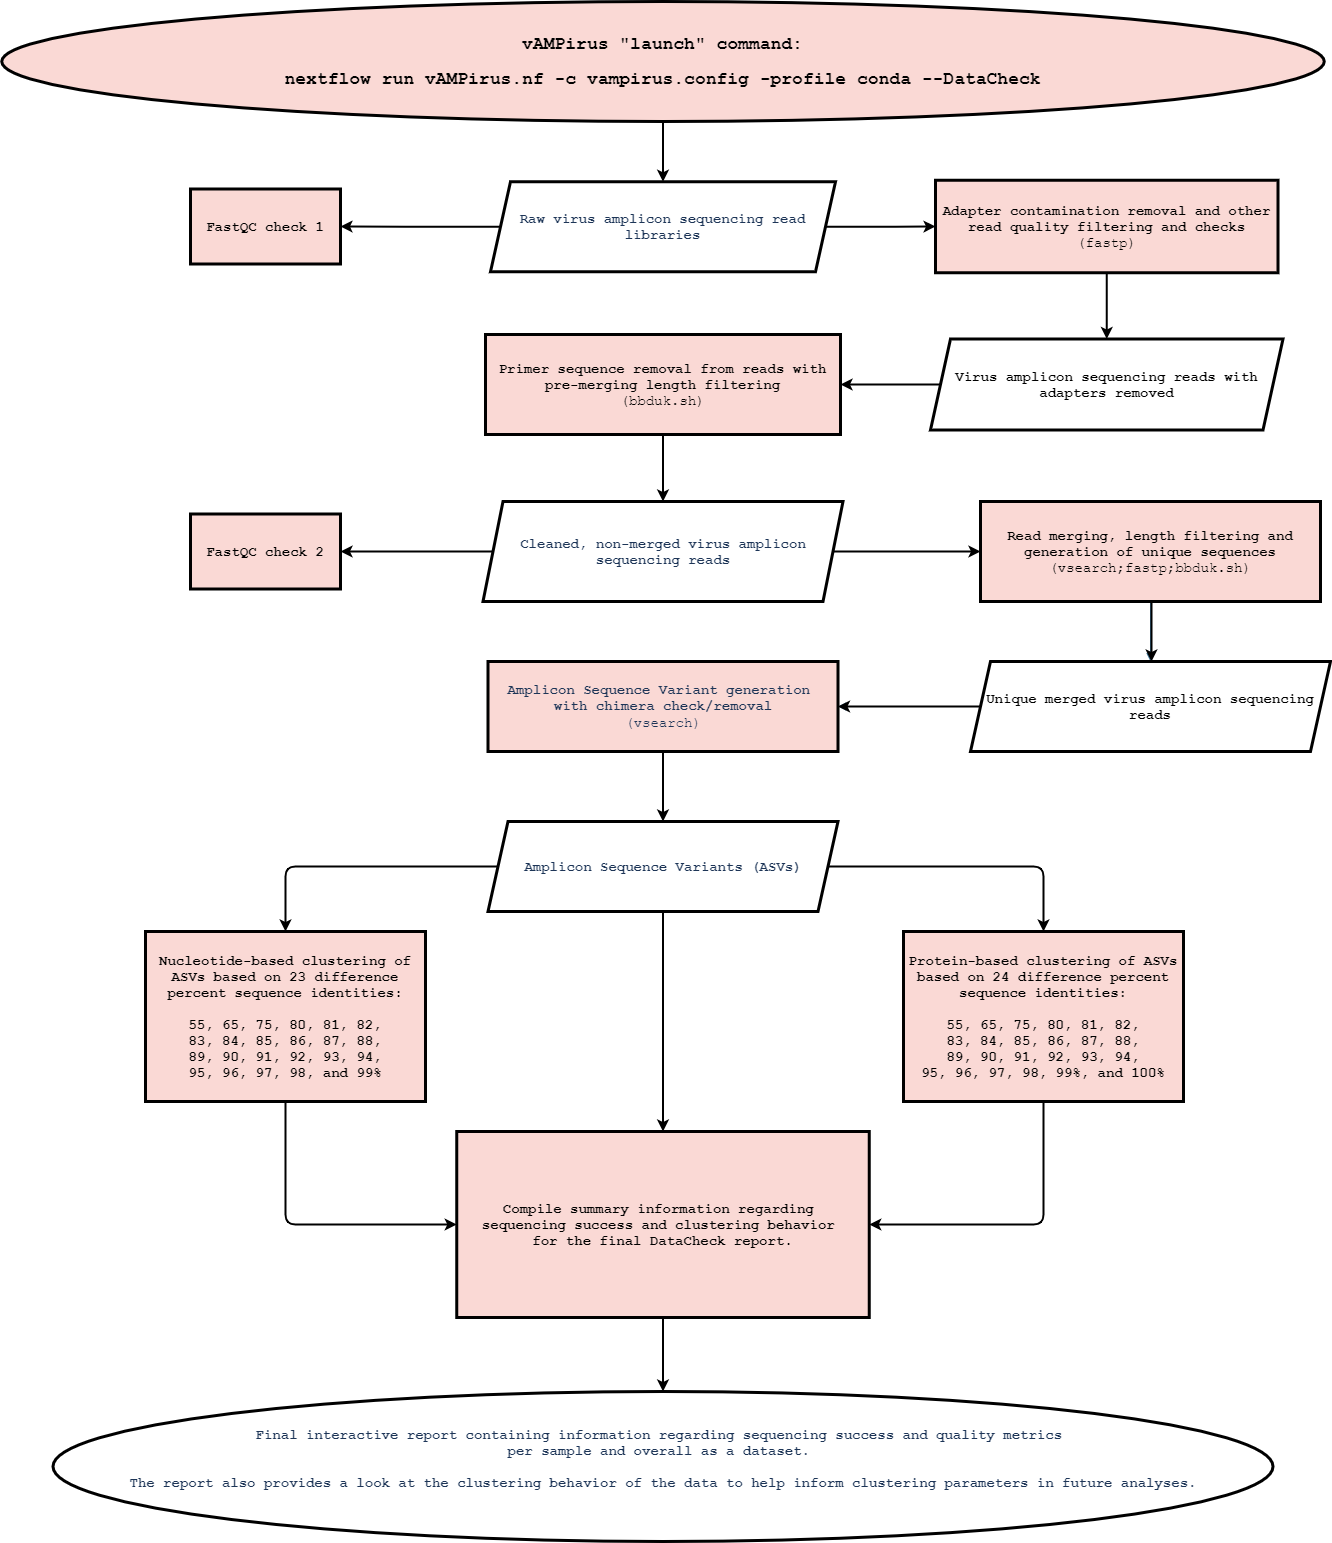

The diagram above was exported from draw.io. Its source (the exported page's mxGraphModel, read from the mxfile embedded in the PNG):
<mxGraphModel dx="1302" dy="1738" grid="1" gridSize="10" guides="1" tooltips="1" connect="1" arrows="1" fold="1" page="1" pageScale="1" pageWidth="2339" pageHeight="3300" background="none" math="0" shadow="0">
  <root>
    <mxCell id="WIyWlLk6GJQsqaUBKTNV-0" />
    <mxCell id="WIyWlLk6GJQsqaUBKTNV-1" parent="WIyWlLk6GJQsqaUBKTNV-0" />
    <mxCell id="vb4WHitHu74aQuW4dNyK-6" value="" style="edgeStyle=orthogonalEdgeStyle;curved=0;rounded=1;sketch=0;orthogonalLoop=1;jettySize=auto;html=1;fillColor=#A8DADC;fontColor=#1D3557;strokeWidth=2;" parent="WIyWlLk6GJQsqaUBKTNV-1" source="vb4WHitHu74aQuW4dNyK-4" target="vb4WHitHu74aQuW4dNyK-5" edge="1">
      <mxGeometry relative="1" as="geometry" />
    </mxCell>
    <mxCell id="vb4WHitHu74aQuW4dNyK-4" value="&lt;p style=&quot;line-height: 70%&quot;&gt;&lt;/p&gt;&lt;h1 style=&quot;font-size: 18px&quot;&gt;&lt;font face=&quot;Courier New&quot; style=&quot;font-size: 18px&quot;&gt;vAMPirus &quot;launch&quot; command:&lt;/font&gt;&lt;/h1&gt;&lt;h1 style=&quot;font-size: 18px&quot;&gt;&lt;font face=&quot;Courier New&quot; style=&quot;font-size: 18px&quot;&gt;nextflow run vAMPirus.nf -c vampirus.config -profile conda --DataCheck&lt;/font&gt;&lt;/h1&gt;&lt;p&gt;&lt;/p&gt;" style="ellipse;whiteSpace=wrap;html=1;rounded=0;fillColor=#fad9d5;strokeWidth=3;labelPosition=center;verticalLabelPosition=middle;align=center;verticalAlign=middle;spacing=2;" parent="WIyWlLk6GJQsqaUBKTNV-1" vertex="1">
      <mxGeometry x="721.25" y="60" width="1322.5" height="120" as="geometry" />
    </mxCell>
    <mxCell id="vb4WHitHu74aQuW4dNyK-8" value="" style="edgeStyle=orthogonalEdgeStyle;curved=0;rounded=1;sketch=0;orthogonalLoop=1;jettySize=auto;html=1;fillColor=#A8DADC;fontColor=#1D3557;strokeWidth=2;" parent="WIyWlLk6GJQsqaUBKTNV-1" source="vb4WHitHu74aQuW4dNyK-5" target="vb4WHitHu74aQuW4dNyK-7" edge="1">
      <mxGeometry relative="1" as="geometry" />
    </mxCell>
    <mxCell id="vb4WHitHu74aQuW4dNyK-10" value="" style="edgeStyle=orthogonalEdgeStyle;curved=0;rounded=1;sketch=0;orthogonalLoop=1;jettySize=auto;html=1;fillColor=#A8DADC;fontColor=#1D3557;strokeWidth=2;entryX=0;entryY=0.5;entryDx=0;entryDy=0;" parent="WIyWlLk6GJQsqaUBKTNV-1" source="vb4WHitHu74aQuW4dNyK-5" target="vb4WHitHu74aQuW4dNyK-9" edge="1">
      <mxGeometry relative="1" as="geometry" />
    </mxCell>
    <mxCell id="vb4WHitHu74aQuW4dNyK-5" value="&lt;font style=&quot;font-size: 14px&quot; face=&quot;Courier New&quot;&gt;&lt;b&gt;Raw virus amplicon sequencing read libraries&lt;/b&gt;&lt;/font&gt;" style="shape=parallelogram;perimeter=parallelogramPerimeter;whiteSpace=wrap;html=1;fixedSize=1;rounded=0;fontColor=#1D3557;fillColor=#FFFFFF;strokeWidth=3;" parent="WIyWlLk6GJQsqaUBKTNV-1" vertex="1">
      <mxGeometry x="1210" y="240.25" width="345" height="90" as="geometry" />
    </mxCell>
    <mxCell id="vb4WHitHu74aQuW4dNyK-7" value="&lt;font face=&quot;Courier New&quot; size=&quot;1&quot;&gt;&lt;b style=&quot;font-size: 14px&quot;&gt;FastQC check 1&lt;/b&gt;&lt;/font&gt;" style="whiteSpace=wrap;html=1;rounded=0;fillColor=#fad9d5;strokeWidth=3;" parent="WIyWlLk6GJQsqaUBKTNV-1" vertex="1">
      <mxGeometry x="910" y="247.5" width="150" height="75" as="geometry" />
    </mxCell>
    <mxCell id="vb4WHitHu74aQuW4dNyK-12" value="" style="edgeStyle=orthogonalEdgeStyle;curved=0;rounded=1;sketch=0;orthogonalLoop=1;jettySize=auto;html=1;fillColor=#A8DADC;fontColor=#1D3557;strokeWidth=2;" parent="WIyWlLk6GJQsqaUBKTNV-1" source="vb4WHitHu74aQuW4dNyK-9" target="vb4WHitHu74aQuW4dNyK-11" edge="1">
      <mxGeometry relative="1" as="geometry" />
    </mxCell>
    <mxCell id="vb4WHitHu74aQuW4dNyK-9" value="&lt;font style=&quot;font-size: 14px&quot; face=&quot;Courier New&quot;&gt;&lt;b&gt;Adapter contamination removal and other read quality filtering and checks&lt;/b&gt;&lt;br&gt;(fastp)&lt;br&gt;&lt;/font&gt;" style="whiteSpace=wrap;html=1;rounded=0;fillColor=#fad9d5;strokeWidth=3;" parent="WIyWlLk6GJQsqaUBKTNV-1" vertex="1">
      <mxGeometry x="1655" y="238.75" width="342.5" height="92.5" as="geometry" />
    </mxCell>
    <mxCell id="vb4WHitHu74aQuW4dNyK-14" value="" style="edgeStyle=orthogonalEdgeStyle;curved=0;rounded=1;sketch=0;orthogonalLoop=1;jettySize=auto;html=1;fillColor=#A8DADC;fontColor=#1D3557;strokeWidth=2;" parent="WIyWlLk6GJQsqaUBKTNV-1" source="vb4WHitHu74aQuW4dNyK-11" target="vb4WHitHu74aQuW4dNyK-13" edge="1">
      <mxGeometry relative="1" as="geometry" />
    </mxCell>
    <mxCell id="vb4WHitHu74aQuW4dNyK-11" value="&lt;font face=&quot;Courier New&quot; style=&quot;font-size: 14px&quot;&gt;&lt;b&gt;Virus amplicon sequencing reads with adapters removed&lt;/b&gt;&lt;/font&gt;" style="shape=parallelogram;perimeter=parallelogramPerimeter;whiteSpace=wrap;html=1;fixedSize=1;rounded=0;strokeWidth=3;" parent="WIyWlLk6GJQsqaUBKTNV-1" vertex="1">
      <mxGeometry x="1650" y="397.5" width="352.5" height="91" as="geometry" />
    </mxCell>
    <mxCell id="vb4WHitHu74aQuW4dNyK-18" value="" style="edgeStyle=orthogonalEdgeStyle;curved=0;rounded=1;sketch=0;orthogonalLoop=1;jettySize=auto;html=1;fillColor=#A8DADC;fontColor=#1D3557;strokeWidth=2;" parent="WIyWlLk6GJQsqaUBKTNV-1" source="vb4WHitHu74aQuW4dNyK-13" target="vb4WHitHu74aQuW4dNyK-17" edge="1">
      <mxGeometry relative="1" as="geometry" />
    </mxCell>
    <mxCell id="vb4WHitHu74aQuW4dNyK-13" value="&lt;font face=&quot;Courier New&quot; size=&quot;1&quot;&gt;&lt;span style=&quot;font-size: 14px&quot;&gt;&lt;b&gt;Primer sequence removal from reads with pre-merging length filtering&lt;/b&gt;&lt;br&gt;(bbduk.sh)&lt;br&gt;&lt;/span&gt;&lt;/font&gt;" style="whiteSpace=wrap;html=1;rounded=0;fillColor=#fad9d5;strokeWidth=3;" parent="WIyWlLk6GJQsqaUBKTNV-1" vertex="1">
      <mxGeometry x="1205" y="393" width="355" height="100" as="geometry" />
    </mxCell>
    <mxCell id="vb4WHitHu74aQuW4dNyK-20" value="" style="edgeStyle=orthogonalEdgeStyle;curved=0;rounded=1;sketch=0;orthogonalLoop=1;jettySize=auto;html=1;fillColor=#A8DADC;fontColor=#1D3557;entryX=1;entryY=0.5;entryDx=0;entryDy=0;strokeWidth=2;" parent="WIyWlLk6GJQsqaUBKTNV-1" source="vb4WHitHu74aQuW4dNyK-17" target="vb4WHitHu74aQuW4dNyK-21" edge="1">
      <mxGeometry relative="1" as="geometry">
        <mxPoint x="1100" y="924" as="targetPoint" />
      </mxGeometry>
    </mxCell>
    <mxCell id="vb4WHitHu74aQuW4dNyK-23" value="" style="edgeStyle=orthogonalEdgeStyle;curved=0;rounded=1;sketch=0;orthogonalLoop=1;jettySize=auto;html=1;fillColor=#A8DADC;fontColor=#1D3557;strokeWidth=2;" parent="WIyWlLk6GJQsqaUBKTNV-1" source="vb4WHitHu74aQuW4dNyK-17" target="vb4WHitHu74aQuW4dNyK-22" edge="1">
      <mxGeometry relative="1" as="geometry" />
    </mxCell>
    <mxCell id="vb4WHitHu74aQuW4dNyK-17" value="&lt;font face=&quot;Courier New&quot; style=&quot;font-size: 14px&quot;&gt;&lt;b&gt;Cleaned, non-merged virus amplicon sequencing reads&lt;/b&gt;&lt;/font&gt;" style="shape=parallelogram;perimeter=parallelogramPerimeter;whiteSpace=wrap;html=1;fixedSize=1;rounded=0;fontColor=#1D3557;fillColor=#FFFFFF;strokeWidth=3;" parent="WIyWlLk6GJQsqaUBKTNV-1" vertex="1">
      <mxGeometry x="1202.5" y="560" width="360" height="100" as="geometry" />
    </mxCell>
    <mxCell id="vb4WHitHu74aQuW4dNyK-21" value="&lt;font face=&quot;Courier New&quot; size=&quot;1&quot;&gt;&lt;b style=&quot;font-size: 14px&quot;&gt;FastQC check 2&lt;/b&gt;&lt;/font&gt;" style="whiteSpace=wrap;html=1;rounded=0;fillColor=#fad9d5;strokeWidth=3;" parent="WIyWlLk6GJQsqaUBKTNV-1" vertex="1">
      <mxGeometry x="910" y="572.5" width="150" height="75" as="geometry" />
    </mxCell>
    <mxCell id="vb4WHitHu74aQuW4dNyK-25" value="" style="edgeStyle=orthogonalEdgeStyle;curved=0;rounded=1;sketch=0;orthogonalLoop=1;jettySize=auto;html=1;strokeColor=#457B9D;fillColor=#A8DADC;fontColor=#1D3557;" parent="WIyWlLk6GJQsqaUBKTNV-1" source="vb4WHitHu74aQuW4dNyK-22" target="vb4WHitHu74aQuW4dNyK-24" edge="1">
      <mxGeometry relative="1" as="geometry" />
    </mxCell>
    <mxCell id="vb4WHitHu74aQuW4dNyK-22" value="&lt;font face=&quot;Courier New&quot; style=&quot;font-size: 14px&quot;&gt;&lt;b&gt;Read merging, length filtering and generation of unique sequences&lt;/b&gt;&lt;br&gt;(vsearch;fastp;bbduk.sh)&lt;br&gt;&lt;/font&gt;" style="whiteSpace=wrap;html=1;rounded=0;fillColor=#fad9d5;strokeWidth=3;" parent="WIyWlLk6GJQsqaUBKTNV-1" vertex="1">
      <mxGeometry x="1700" y="560" width="340" height="100" as="geometry" />
    </mxCell>
    <mxCell id="vb4WHitHu74aQuW4dNyK-27" value="" style="edgeStyle=orthogonalEdgeStyle;curved=0;rounded=1;sketch=0;orthogonalLoop=1;jettySize=auto;html=1;strokeColor=#457B9D;fillColor=#A8DADC;fontColor=#1D3557;" parent="WIyWlLk6GJQsqaUBKTNV-1" source="vb4WHitHu74aQuW4dNyK-24" target="vb4WHitHu74aQuW4dNyK-26" edge="1">
      <mxGeometry relative="1" as="geometry" />
    </mxCell>
    <mxCell id="CjR9aGadn0kKQ1XPAoTP-1" value="" style="edgeStyle=orthogonalEdgeStyle;rounded=0;orthogonalLoop=1;jettySize=auto;html=1;strokeWidth=2;" edge="1" parent="WIyWlLk6GJQsqaUBKTNV-1" source="vb4WHitHu74aQuW4dNyK-24" target="vb4WHitHu74aQuW4dNyK-26">
      <mxGeometry relative="1" as="geometry" />
    </mxCell>
    <mxCell id="vb4WHitHu74aQuW4dNyK-24" value="&lt;font face=&quot;Courier New&quot; style=&quot;font-size: 14px&quot;&gt;&lt;b&gt;Unique merged virus amplicon sequencing reads&lt;/b&gt;&lt;/font&gt;" style="shape=parallelogram;perimeter=parallelogramPerimeter;whiteSpace=wrap;html=1;fixedSize=1;rounded=0;strokeWidth=3;" parent="WIyWlLk6GJQsqaUBKTNV-1" vertex="1">
      <mxGeometry x="1690" y="720" width="360" height="90" as="geometry" />
    </mxCell>
    <mxCell id="vb4WHitHu74aQuW4dNyK-31" value="" style="edgeStyle=orthogonalEdgeStyle;curved=0;rounded=1;sketch=0;orthogonalLoop=1;jettySize=auto;html=1;fillColor=#A8DADC;fontColor=#1D3557;strokeWidth=2;" parent="WIyWlLk6GJQsqaUBKTNV-1" source="vb4WHitHu74aQuW4dNyK-26" target="vb4WHitHu74aQuW4dNyK-30" edge="1">
      <mxGeometry relative="1" as="geometry" />
    </mxCell>
    <mxCell id="vb4WHitHu74aQuW4dNyK-26" value="&lt;b style=&quot;color: rgb(29 , 53 , 87) ; font-family: &amp;#34;courier new&amp;#34; ; font-size: 14px&quot;&gt;Amplicon Sequence Variant generation &lt;br&gt;with chimera check/removal&lt;/b&gt;&lt;br style=&quot;color: rgb(29 , 53 , 87) ; font-family: &amp;#34;courier new&amp;#34; ; font-size: 14px&quot;&gt;&lt;span style=&quot;color: rgb(29 , 53 , 87) ; font-family: &amp;#34;courier new&amp;#34; ; font-size: 14px&quot;&gt;(vsearch)&lt;/span&gt;" style="whiteSpace=wrap;html=1;rounded=0;fillColor=#fad9d5;strokeWidth=3;" parent="WIyWlLk6GJQsqaUBKTNV-1" vertex="1">
      <mxGeometry x="1207.5" y="720" width="350" height="90" as="geometry" />
    </mxCell>
    <mxCell id="vb4WHitHu74aQuW4dNyK-30" value="&lt;b&gt;&lt;font face=&quot;Courier New&quot; style=&quot;font-size: 14px&quot;&gt;Amplicon Sequence Variants (ASVs)&lt;/font&gt;&lt;/b&gt;" style="shape=parallelogram;perimeter=parallelogramPerimeter;whiteSpace=wrap;html=1;fixedSize=1;rounded=0;fontColor=#1D3557;fillColor=#FFFFFF;strokeWidth=3;" parent="WIyWlLk6GJQsqaUBKTNV-1" vertex="1">
      <mxGeometry x="1207.5" y="880" width="350" height="90" as="geometry" />
    </mxCell>
    <mxCell id="vb4WHitHu74aQuW4dNyK-42" value="&lt;font style=&quot;color: rgb(0 , 0 , 0) ; font-family: &amp;#34;courier new&amp;#34; ; font-size: 14px&quot;&gt;&lt;b style=&quot;font-family: &amp;#34;courier new&amp;#34;&quot;&gt;Protein-based clustering of ASVs based on 24 difference percent sequence identities:&lt;/b&gt;&lt;b&gt;&lt;br&gt;&lt;/b&gt;&lt;/font&gt;&lt;b style=&quot;color: rgb(0 , 0 , 0) ; font-family: &amp;#34;courier new&amp;#34; ; font-size: 14px&quot;&gt;&lt;br&gt;&lt;/b&gt;&lt;b style=&quot;color: rgb(0 , 0 , 0) ; font-family: &amp;#34;courier new&amp;#34; ; font-size: 14px&quot;&gt;55, 65, 75, 80, 81, 82,&lt;br&gt;83, 84, 85, 86, 87, 88,&lt;br&gt;89, 90, 91, 92, 93, 94,&lt;br&gt;95, 96, 97, 98, 99%, and 100%&lt;/b&gt;" style="whiteSpace=wrap;html=1;rounded=0;fillColor=#fad9d5;strokeWidth=3;" parent="WIyWlLk6GJQsqaUBKTNV-1" vertex="1">
      <mxGeometry x="1623" y="990" width="280" height="170" as="geometry" />
    </mxCell>
    <mxCell id="vb4WHitHu74aQuW4dNyK-113" value="" style="edgeStyle=orthogonalEdgeStyle;curved=0;rounded=1;sketch=0;orthogonalLoop=1;jettySize=auto;html=1;strokeColor=#000000;strokeWidth=2;fillColor=#A8DADC;fontColor=#1D3557;" parent="WIyWlLk6GJQsqaUBKTNV-1" edge="1">
      <mxGeometry relative="1" as="geometry">
        <mxPoint x="957.5999999999999" y="1610" as="targetPoint" />
      </mxGeometry>
    </mxCell>
    <mxCell id="vb4WHitHu74aQuW4dNyK-111" value="" style="edgeStyle=orthogonalEdgeStyle;curved=0;rounded=1;sketch=0;orthogonalLoop=1;jettySize=auto;html=1;fillColor=#A8DADC;fontColor=#1D3557;strokeWidth=2;" parent="WIyWlLk6GJQsqaUBKTNV-1" edge="1">
      <mxGeometry relative="1" as="geometry">
        <mxPoint x="1871" y="660" as="sourcePoint" />
        <mxPoint x="1871" y="720" as="targetPoint" />
      </mxGeometry>
    </mxCell>
    <mxCell id="vb4WHitHu74aQuW4dNyK-114" value="" style="edgeStyle=orthogonalEdgeStyle;curved=0;rounded=1;sketch=0;orthogonalLoop=1;jettySize=auto;html=1;strokeColor=#000000;strokeWidth=2;fillColor=#A8DADC;fontColor=#1D3557;" parent="WIyWlLk6GJQsqaUBKTNV-1" edge="1">
      <mxGeometry relative="1" as="geometry">
        <mxPoint x="1170" y="1690" as="targetPoint" />
      </mxGeometry>
    </mxCell>
    <mxCell id="vb4WHitHu74aQuW4dNyK-119" value="&lt;font face=&quot;Courier New&quot; style=&quot;font-size: 14px&quot;&gt;&lt;b&gt;&lt;font style=&quot;font-size: 14px&quot;&gt;Final interactive report containing information regarding sequencing success and quality metrics&amp;nbsp;&lt;br&gt;&lt;/font&gt;&lt;span style=&quot;line-height: 115%&quot;&gt;per sample and overall as a dataset. &lt;br&gt;&lt;br&gt;The report also provides a look at the clustering behavior of the data to help inform clustering parameters in future analyses.&lt;/span&gt;&lt;/b&gt;&lt;/font&gt;&lt;font face=&quot;Courier New&quot; style=&quot;font-size: 14px&quot;&gt;&lt;b&gt;&lt;font style=&quot;font-size: 14px&quot;&gt;&lt;br&gt;&lt;/font&gt;&lt;/b&gt;&lt;span style=&quot;font-size: 14px&quot;&gt;&amp;nbsp;&lt;/span&gt;&lt;/font&gt;" style="ellipse;whiteSpace=wrap;html=1;rounded=0;sketch=0;strokeColor=#000000;strokeWidth=3;fillColor=#FFFFFF;fontColor=#1D3557;" parent="WIyWlLk6GJQsqaUBKTNV-1" vertex="1">
      <mxGeometry x="772.5" y="1450" width="1220" height="150" as="geometry" />
    </mxCell>
    <mxCell id="vb4WHitHu74aQuW4dNyK-130" value="" style="edgeStyle=orthogonalEdgeStyle;curved=0;rounded=1;sketch=0;orthogonalLoop=1;jettySize=auto;html=1;strokeColor=#000000;strokeWidth=2;fillColor=#A8DADC;fontColor=#1D3557;" parent="WIyWlLk6GJQsqaUBKTNV-1" source="vb4WHitHu74aQuW4dNyK-120" target="vb4WHitHu74aQuW4dNyK-119" edge="1">
      <mxGeometry relative="1" as="geometry" />
    </mxCell>
    <mxCell id="vb4WHitHu74aQuW4dNyK-120" value="&lt;font face=&quot;Courier New&quot; style=&quot;font-size: 14px&quot;&gt;&lt;b&gt;Compile summary information regarding &lt;br&gt;sequencing success and clustering behavior &lt;br&gt;for the final DataCheck report.&lt;/b&gt;&lt;/font&gt;" style="rounded=0;whiteSpace=wrap;html=1;sketch=0;strokeWidth=3;fillColor=#fad9d5;" parent="WIyWlLk6GJQsqaUBKTNV-1" vertex="1">
      <mxGeometry x="1176.25" y="1190" width="412.5" height="186" as="geometry" />
    </mxCell>
    <mxCell id="vb4WHitHu74aQuW4dNyK-123" value="&lt;font style=&quot;color: rgb(0 , 0 , 0) ; font-family: &amp;#34;courier new&amp;#34; ; font-size: 14px&quot;&gt;&lt;b style=&quot;font-family: &amp;#34;courier new&amp;#34;&quot;&gt;Nucleotide-based clustering of ASVs based on 23 difference percent sequence identities:&lt;/b&gt;&lt;b&gt;&lt;br&gt;&lt;/b&gt;&lt;/font&gt;&lt;b style=&quot;color: rgb(0 , 0 , 0) ; font-family: &amp;#34;courier new&amp;#34; ; font-size: 14px&quot;&gt;&lt;br&gt;&lt;/b&gt;&lt;b style=&quot;color: rgb(0 , 0 , 0) ; font-family: &amp;#34;courier new&amp;#34; ; font-size: 14px&quot;&gt;55, 65, 75, 80, 81, 82,&lt;br&gt;83, 84, 85, 86, 87, 88,&lt;br&gt;89, 90, 91, 92, 93, 94,&lt;br&gt;95, 96, 97, 98, and 99%&lt;/b&gt;" style="whiteSpace=wrap;html=1;rounded=0;fillColor=#fad9d5;strokeWidth=3;" parent="WIyWlLk6GJQsqaUBKTNV-1" vertex="1">
      <mxGeometry x="865" y="990" width="280" height="170" as="geometry" />
    </mxCell>
    <mxCell id="vb4WHitHu74aQuW4dNyK-125" value="" style="endArrow=classic;html=1;strokeColor=#000000;strokeWidth=2;fillColor=#A8DADC;fontColor=#1D3557;entryX=0.5;entryY=0;entryDx=0;entryDy=0;exitX=0.5;exitY=1;exitDx=0;exitDy=0;" parent="WIyWlLk6GJQsqaUBKTNV-1" source="vb4WHitHu74aQuW4dNyK-30" target="vb4WHitHu74aQuW4dNyK-120" edge="1">
      <mxGeometry width="50" height="50" relative="1" as="geometry">
        <mxPoint x="1388" y="973" as="sourcePoint" />
        <mxPoint x="1580" y="1030" as="targetPoint" />
      </mxGeometry>
    </mxCell>
    <mxCell id="vb4WHitHu74aQuW4dNyK-126" value="" style="endArrow=classic;html=1;strokeColor=#000000;strokeWidth=2;fillColor=#A8DADC;fontColor=#1D3557;entryX=0.5;entryY=0;entryDx=0;entryDy=0;exitX=1;exitY=0.5;exitDx=0;exitDy=0;" parent="WIyWlLk6GJQsqaUBKTNV-1" source="vb4WHitHu74aQuW4dNyK-30" target="vb4WHitHu74aQuW4dNyK-42" edge="1">
      <mxGeometry width="50" height="50" relative="1" as="geometry">
        <mxPoint x="1397.5" y="980" as="sourcePoint" />
        <mxPoint x="1397.5" y="1200" as="targetPoint" />
        <Array as="points">
          <mxPoint x="1763" y="925" />
        </Array>
      </mxGeometry>
    </mxCell>
    <mxCell id="vb4WHitHu74aQuW4dNyK-127" value="" style="endArrow=classic;html=1;strokeColor=#000000;strokeWidth=2;fillColor=#A8DADC;fontColor=#1D3557;entryX=0.5;entryY=0;entryDx=0;entryDy=0;exitX=0;exitY=0.5;exitDx=0;exitDy=0;" parent="WIyWlLk6GJQsqaUBKTNV-1" source="vb4WHitHu74aQuW4dNyK-30" target="vb4WHitHu74aQuW4dNyK-123" edge="1">
      <mxGeometry width="50" height="50" relative="1" as="geometry">
        <mxPoint x="830" y="870" as="sourcePoint" />
        <mxPoint x="1047.5" y="935" as="targetPoint" />
        <Array as="points">
          <mxPoint x="1005" y="925" />
        </Array>
      </mxGeometry>
    </mxCell>
    <mxCell id="vb4WHitHu74aQuW4dNyK-128" value="" style="endArrow=classic;html=1;strokeColor=#000000;strokeWidth=2;fillColor=#A8DADC;fontColor=#1D3557;exitX=0.5;exitY=1;exitDx=0;exitDy=0;entryX=0;entryY=0.5;entryDx=0;entryDy=0;" parent="WIyWlLk6GJQsqaUBKTNV-1" source="vb4WHitHu74aQuW4dNyK-123" target="vb4WHitHu74aQuW4dNyK-120" edge="1">
      <mxGeometry width="50" height="50" relative="1" as="geometry">
        <mxPoint x="1530" y="1080" as="sourcePoint" />
        <mxPoint x="1580" y="1030" as="targetPoint" />
        <Array as="points">
          <mxPoint x="1005" y="1283" />
        </Array>
      </mxGeometry>
    </mxCell>
    <mxCell id="vb4WHitHu74aQuW4dNyK-129" value="" style="endArrow=classic;html=1;strokeColor=#000000;strokeWidth=2;fillColor=#A8DADC;fontColor=#1D3557;exitX=0.5;exitY=1;exitDx=0;exitDy=0;entryX=1;entryY=0.5;entryDx=0;entryDy=0;" parent="WIyWlLk6GJQsqaUBKTNV-1" source="vb4WHitHu74aQuW4dNyK-42" target="vb4WHitHu74aQuW4dNyK-120" edge="1">
      <mxGeometry width="50" height="50" relative="1" as="geometry">
        <mxPoint x="1784.38" y="1221.5" as="sourcePoint" />
        <mxPoint x="1955.63" y="1344.5" as="targetPoint" />
        <Array as="points">
          <mxPoint x="1763" y="1283" />
        </Array>
      </mxGeometry>
    </mxCell>
  </root>
</mxGraphModel>